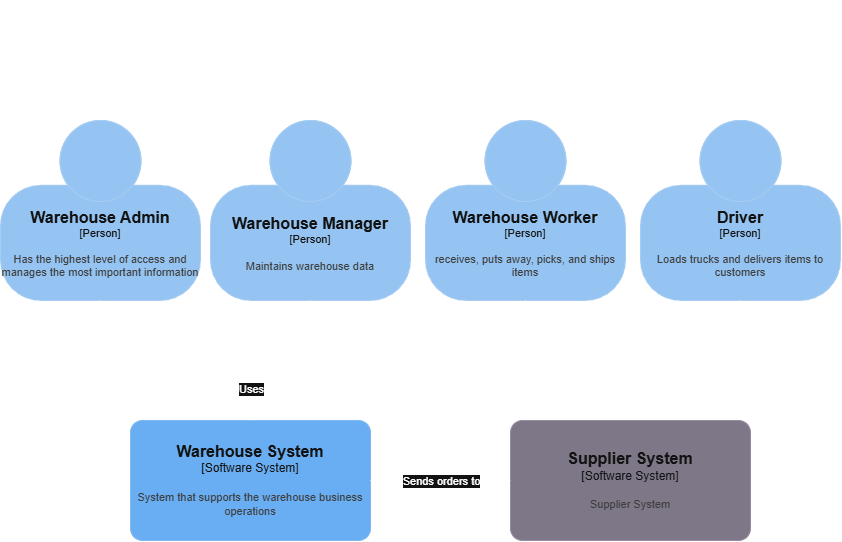

The diagram above was exported from draw.io. Its source (the exported page's mxGraphModel, read from the mxfile embedded in the PNG):
<mxGraphModel dx="1241" dy="793" grid="1" gridSize="10" guides="1" tooltips="1" connect="1" arrows="1" fold="1" page="1" pageScale="1" pageWidth="850" pageHeight="1100" math="0" shadow="0">
  <root>
    <mxCell id="0" />
    <mxCell id="1" parent="0" />
    <object placeholders="1" c4Name="Warehouse Admin" c4Type="Person" c4Description="Has the highest level of access and manages the most important information" label="&lt;font style=&quot;font-size: 16px&quot;&gt;&lt;b&gt;%c4Name%&lt;/b&gt;&lt;/font&gt;&lt;div&gt;[%c4Type%]&lt;/div&gt;&lt;br&gt;&lt;div&gt;&lt;font style=&quot;font-size: 11px&quot;&gt;&lt;font color=&quot;#cccccc&quot;&gt;%c4Description%&lt;/font&gt;&lt;/div&gt;" id="V57dTF38Y6UR6ubrpiZk-1">
      <mxCell parent="1" style="html=1;fontSize=11;dashed=0;whiteSpace=wrap;fillColor=#083F75;strokeColor=#06315C;fontColor=#ffffff;shape=mxgraph.c4.person2;align=center;metaEdit=1;points=[[0.5,0,0],[1,0.5,0],[1,0.75,0],[0.75,1,0],[0.5,1,0],[0.25,1,0],[0,0.75,0],[0,0.5,0]];resizable=0;" vertex="1">
        <mxGeometry height="180" width="200" y="120" as="geometry" />
      </mxCell>
    </object>
    <mxCell id="V57dTF38Y6UR6ubrpiZk-2" parent="1" style="text;html=1;whiteSpace=wrap;overflow=hidden;rounded=0;" value="&lt;h1 style=&quot;margin-top: 0px;&quot;&gt;Context&lt;/h1&gt;" vertex="1">
      <mxGeometry height="120" width="340" as="geometry" />
    </mxCell>
    <object placeholders="1" c4Name="Warehouse Manager" c4Type="Person" c4Description="Maintains warehouse data" label="&lt;font style=&quot;font-size: 16px&quot;&gt;&lt;b&gt;%c4Name%&lt;/b&gt;&lt;/font&gt;&lt;div&gt;[%c4Type%]&lt;/div&gt;&lt;br&gt;&lt;div&gt;&lt;font style=&quot;font-size: 11px&quot;&gt;&lt;font color=&quot;#cccccc&quot;&gt;%c4Description%&lt;/font&gt;&lt;/div&gt;" id="V57dTF38Y6UR6ubrpiZk-13">
      <mxCell parent="1" style="html=1;fontSize=11;dashed=0;whiteSpace=wrap;fillColor=#083F75;strokeColor=#06315C;fontColor=#ffffff;shape=mxgraph.c4.person2;align=center;metaEdit=1;points=[[0.5,0,0],[1,0.5,0],[1,0.75,0],[0.75,1,0],[0.5,1,0],[0.25,1,0],[0,0.75,0],[0,0.5,0]];resizable=0;" vertex="1">
        <mxGeometry height="180" width="200" x="210" y="120" as="geometry" />
      </mxCell>
    </object>
    <object placeholders="1" c4Name="Warehouse Worker" c4Type="Person" c4Description="receives, puts away, picks, and ships items" label="&lt;font style=&quot;font-size: 16px&quot;&gt;&lt;b&gt;%c4Name%&lt;/b&gt;&lt;/font&gt;&lt;div&gt;[%c4Type%]&lt;/div&gt;&lt;br&gt;&lt;div&gt;&lt;font style=&quot;font-size: 11px&quot;&gt;&lt;font color=&quot;#cccccc&quot;&gt;%c4Description%&lt;/font&gt;&lt;/div&gt;" id="V57dTF38Y6UR6ubrpiZk-14">
      <mxCell parent="1" style="html=1;fontSize=11;dashed=0;whiteSpace=wrap;fillColor=#083F75;strokeColor=#06315C;fontColor=#ffffff;shape=mxgraph.c4.person2;align=center;metaEdit=1;points=[[0.5,0,0],[1,0.5,0],[1,0.75,0],[0.75,1,0],[0.5,1,0],[0.25,1,0],[0,0.75,0],[0,0.5,0]];resizable=0;" vertex="1">
        <mxGeometry height="180" width="200" x="425" y="120" as="geometry" />
      </mxCell>
    </object>
    <object placeholders="1" c4Name="Driver" c4Type="Person" c4Description="Loads trucks and delivers items to customers" label="&lt;font style=&quot;font-size: 16px&quot;&gt;&lt;b&gt;%c4Name%&lt;/b&gt;&lt;/font&gt;&lt;div&gt;[%c4Type%]&lt;/div&gt;&lt;br&gt;&lt;div&gt;&lt;font style=&quot;font-size: 11px&quot;&gt;&lt;font color=&quot;#cccccc&quot;&gt;%c4Description%&lt;/font&gt;&lt;/div&gt;" id="V57dTF38Y6UR6ubrpiZk-15">
      <mxCell parent="1" style="html=1;fontSize=11;dashed=0;whiteSpace=wrap;fillColor=#083F75;strokeColor=#06315C;fontColor=#ffffff;shape=mxgraph.c4.person2;align=center;metaEdit=1;points=[[0.5,0,0],[1,0.5,0],[1,0.75,0],[0.75,1,0],[0.5,1,0],[0.25,1,0],[0,0.75,0],[0,0.5,0]];resizable=0;" vertex="1">
        <mxGeometry height="180" width="200" x="640" y="120" as="geometry" />
      </mxCell>
    </object>
    <object placeholders="1" c4Name="Warehouse System" c4Type="Software System" c4Description="System that supports the warehouse business operations" label="&lt;font style=&quot;font-size: 16px&quot;&gt;&lt;b&gt;%c4Name%&lt;/b&gt;&lt;/font&gt;&lt;div&gt;[%c4Type%]&lt;/div&gt;&lt;br&gt;&lt;div&gt;&lt;font style=&quot;font-size: 11px&quot;&gt;&lt;font color=&quot;#cccccc&quot;&gt;%c4Description%&lt;/font&gt;&lt;/div&gt;" id="V57dTF38Y6UR6ubrpiZk-16">
      <mxCell parent="1" style="rounded=1;whiteSpace=wrap;html=1;labelBackgroundColor=none;fillColor=#1061B0;fontColor=#ffffff;align=center;arcSize=10;strokeColor=#0D5091;metaEdit=1;resizable=0;points=[[0.25,0,0],[0.5,0,0],[0.75,0,0],[1,0.25,0],[1,0.5,0],[1,0.75,0],[0.75,1,0],[0.5,1,0],[0.25,1,0],[0,0.75,0],[0,0.5,0],[0,0.25,0]];" vertex="1">
        <mxGeometry height="120" width="240" x="130" y="420" as="geometry" />
      </mxCell>
    </object>
    <object placeholders="1" c4Name="Supplier System" c4Type="Software System" c4Description="Supplier System" label="&lt;font style=&quot;font-size: 16px&quot;&gt;&lt;b&gt;%c4Name%&lt;/b&gt;&lt;/font&gt;&lt;div&gt;[%c4Type%]&lt;/div&gt;&lt;br&gt;&lt;div&gt;&lt;font style=&quot;font-size: 11px&quot;&gt;&lt;font color=&quot;#cccccc&quot;&gt;%c4Description%&lt;/font&gt;&lt;/div&gt;" id="V57dTF38Y6UR6ubrpiZk-17">
      <mxCell parent="1" style="rounded=1;whiteSpace=wrap;html=1;labelBackgroundColor=none;fillColor=#8C8496;fontColor=#ffffff;align=center;arcSize=10;strokeColor=#736782;metaEdit=1;resizable=0;points=[[0.25,0,0],[0.5,0,0],[0.75,0,0],[1,0.25,0],[1,0.5,0],[1,0.75,0],[0.75,1,0],[0.5,1,0],[0.25,1,0],[0,0.75,0],[0,0.5,0],[0,0.25,0]];" vertex="1">
        <mxGeometry height="120" width="240" x="510" y="420" as="geometry" />
      </mxCell>
    </object>
    <mxCell id="Q-Ecno6zdOTvYFE4gSdO-1" edge="1" parent="1" source="V57dTF38Y6UR6ubrpiZk-1" style="edgeStyle=orthogonalEdgeStyle;rounded=0;orthogonalLoop=1;jettySize=auto;html=1;exitX=0.5;exitY=1;exitDx=0;exitDy=0;exitPerimeter=0;entryX=0.5;entryY=0;entryDx=0;entryDy=0;entryPerimeter=0;" target="V57dTF38Y6UR6ubrpiZk-16">
      <mxGeometry relative="1" as="geometry" />
    </mxCell>
    <mxCell id="Q-Ecno6zdOTvYFE4gSdO-2" edge="1" parent="1" source="V57dTF38Y6UR6ubrpiZk-13" style="edgeStyle=orthogonalEdgeStyle;rounded=0;orthogonalLoop=1;jettySize=auto;html=1;exitX=0.5;exitY=1;exitDx=0;exitDy=0;exitPerimeter=0;entryX=0.5;entryY=0;entryDx=0;entryDy=0;entryPerimeter=0;" target="V57dTF38Y6UR6ubrpiZk-16">
      <mxGeometry relative="1" as="geometry" />
    </mxCell>
    <mxCell id="Q-Ecno6zdOTvYFE4gSdO-3" edge="1" parent="1" source="V57dTF38Y6UR6ubrpiZk-14" style="edgeStyle=orthogonalEdgeStyle;rounded=0;orthogonalLoop=1;jettySize=auto;html=1;exitX=0.5;exitY=1;exitDx=0;exitDy=0;exitPerimeter=0;entryX=0.5;entryY=0;entryDx=0;entryDy=0;entryPerimeter=0;" target="V57dTF38Y6UR6ubrpiZk-16">
      <mxGeometry relative="1" as="geometry" />
    </mxCell>
    <mxCell id="Q-Ecno6zdOTvYFE4gSdO-6" edge="1" parent="1" source="V57dTF38Y6UR6ubrpiZk-15" style="endArrow=classic;html=1;rounded=0;exitX=0.5;exitY=1;exitDx=0;exitDy=0;exitPerimeter=0;entryX=0.5;entryY=0;entryDx=0;entryDy=0;entryPerimeter=0;edgeStyle=orthogonalEdgeStyle;" target="V57dTF38Y6UR6ubrpiZk-16" value="">
      <mxGeometry relative="1" as="geometry">
        <mxPoint x="360" y="370" as="sourcePoint" />
        <mxPoint x="460" y="370" as="targetPoint" />
      </mxGeometry>
    </mxCell>
    <mxCell id="Q-Ecno6zdOTvYFE4gSdO-8" connectable="0" parent="Q-Ecno6zdOTvYFE4gSdO-6" style="edgeLabel;html=1;align=center;verticalAlign=middle;resizable=0;points=[];" value="Uses" vertex="1">
      <mxGeometry relative="1" x="0.8957" y="6" as="geometry">
        <mxPoint x="-6" as="offset" />
      </mxGeometry>
    </mxCell>
    <mxCell id="Q-Ecno6zdOTvYFE4gSdO-9" edge="1" parent="1" source="V57dTF38Y6UR6ubrpiZk-16" style="endArrow=classic;html=1;rounded=0;exitX=1;exitY=0.5;exitDx=0;exitDy=0;exitPerimeter=0;entryX=0;entryY=0.5;entryDx=0;entryDy=0;entryPerimeter=0;" target="V57dTF38Y6UR6ubrpiZk-17" value="">
      <mxGeometry relative="1" as="geometry">
        <mxPoint x="360" y="400" as="sourcePoint" />
        <mxPoint x="460" y="400" as="targetPoint" />
      </mxGeometry>
    </mxCell>
    <mxCell id="Q-Ecno6zdOTvYFE4gSdO-10" connectable="0" parent="Q-Ecno6zdOTvYFE4gSdO-9" style="edgeLabel;resizable=0;html=1;;align=center;verticalAlign=middle;" value="Sends orders to" vertex="1">
      <mxGeometry relative="1" as="geometry" />
    </mxCell>
  </root>
</mxGraphModel>